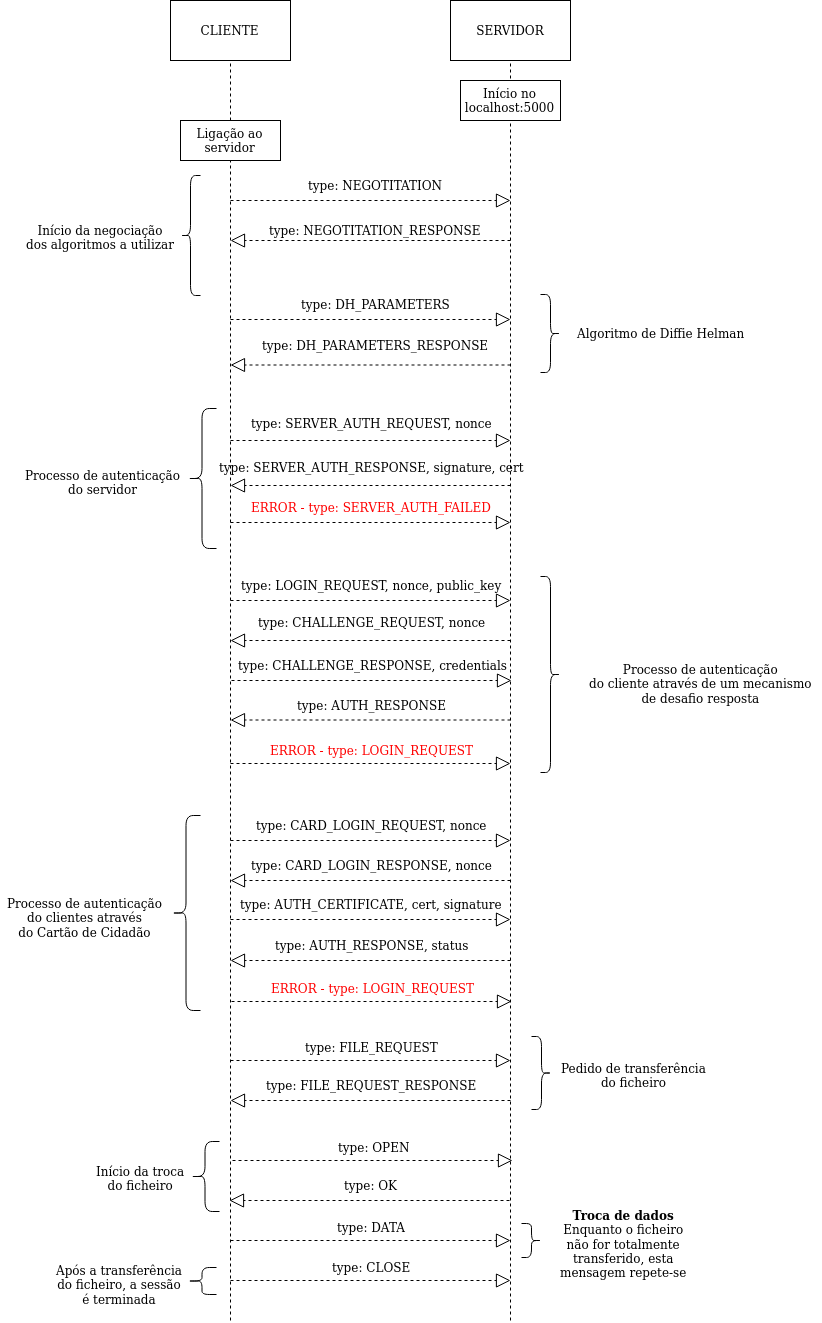

The diagram above was exported from draw.io. Its source (the exported page's mxGraphModel, read from the mxfile embedded in the PNG):
<mxGraphModel dx="2006" dy="669" grid="1" gridSize="10" guides="1" tooltips="1" connect="1" arrows="1" fold="1" page="1" pageScale="1" pageWidth="850" pageHeight="1100" math="0" shadow="0">
  <root>
    <mxCell id="0" />
    <mxCell id="1" parent="0" />
    <mxCell id="hMPH0FHC0j9tp603e7l_-1" value="CLIENTE" style="rounded=0;whiteSpace=wrap;html=1;" parent="1" vertex="1">
      <mxGeometry x="100" y="80" width="120" height="60" as="geometry" />
    </mxCell>
    <mxCell id="hMPH0FHC0j9tp603e7l_-2" value="SERVIDOR" style="rounded=0;whiteSpace=wrap;html=1;" parent="1" vertex="1">
      <mxGeometry x="380" y="80" width="120" height="60" as="geometry" />
    </mxCell>
    <mxCell id="hMPH0FHC0j9tp603e7l_-6" value="" style="endArrow=none;dashed=1;html=1;entryX=0.5;entryY=1;entryDx=0;entryDy=0;" parent="1" target="hMPH0FHC0j9tp603e7l_-1" edge="1">
      <mxGeometry width="50" height="50" relative="1" as="geometry">
        <mxPoint x="160" y="1400" as="sourcePoint" />
        <mxPoint x="160" y="250" as="targetPoint" />
      </mxGeometry>
    </mxCell>
    <mxCell id="hMPH0FHC0j9tp603e7l_-7" value="" style="endArrow=none;dashed=1;html=1;entryX=0.5;entryY=1;entryDx=0;entryDy=0;" parent="1" target="hMPH0FHC0j9tp603e7l_-2" edge="1">
      <mxGeometry width="50" height="50" relative="1" as="geometry">
        <mxPoint x="440" y="1400" as="sourcePoint" />
        <mxPoint x="599.5" y="160" as="targetPoint" />
      </mxGeometry>
    </mxCell>
    <mxCell id="hMPH0FHC0j9tp603e7l_-8" value="Início no localhost:5000" style="rounded=0;whiteSpace=wrap;html=1;" parent="1" vertex="1">
      <mxGeometry x="390" y="160" width="100" height="40" as="geometry" />
    </mxCell>
    <mxCell id="hMPH0FHC0j9tp603e7l_-9" value="Ligação ao servidor" style="rounded=0;whiteSpace=wrap;html=1;" parent="1" vertex="1">
      <mxGeometry x="110" y="200" width="100" height="40" as="geometry" />
    </mxCell>
    <mxCell id="hMPH0FHC0j9tp603e7l_-10" value="" style="endArrow=block;dashed=1;endFill=0;endSize=12;html=1;" parent="1" edge="1">
      <mxGeometry width="160" relative="1" as="geometry">
        <mxPoint x="160" y="280" as="sourcePoint" />
        <mxPoint x="440" y="280" as="targetPoint" />
        <Array as="points">
          <mxPoint x="300" y="280" />
        </Array>
      </mxGeometry>
    </mxCell>
    <mxCell id="hMPH0FHC0j9tp603e7l_-13" value="&lt;div align=&quot;center&quot;&gt;type: NEGOTITATION&lt;/div&gt;" style="text;html=1;resizable=0;points=[];autosize=1;align=center;verticalAlign=top;spacingTop=-4;" parent="1" vertex="1">
      <mxGeometry x="230" y="255" width="150" height="20" as="geometry" />
    </mxCell>
    <mxCell id="hMPH0FHC0j9tp603e7l_-15" value="&lt;div align=&quot;center&quot;&gt;type: NEGOTITATION_RESPONSE&lt;/div&gt;" style="text;html=1;resizable=0;points=[];autosize=1;align=center;verticalAlign=top;spacingTop=-4;" parent="1" vertex="1">
      <mxGeometry x="190" y="300" width="230" height="20" as="geometry" />
    </mxCell>
    <mxCell id="hMPH0FHC0j9tp603e7l_-17" value="" style="endArrow=block;dashed=1;endFill=0;endSize=12;html=1;" parent="1" edge="1">
      <mxGeometry width="160" relative="1" as="geometry">
        <mxPoint x="440" y="320" as="sourcePoint" />
        <mxPoint x="160" y="320" as="targetPoint" />
      </mxGeometry>
    </mxCell>
    <mxCell id="hMPH0FHC0j9tp603e7l_-20" value="" style="endArrow=block;dashed=1;endFill=0;endSize=12;html=1;" parent="1" edge="1">
      <mxGeometry width="160" relative="1" as="geometry">
        <mxPoint x="160" y="399" as="sourcePoint" />
        <mxPoint x="440" y="399" as="targetPoint" />
        <Array as="points">
          <mxPoint x="300" y="399" />
        </Array>
      </mxGeometry>
    </mxCell>
    <mxCell id="hMPH0FHC0j9tp603e7l_-21" value="&lt;div align=&quot;center&quot;&gt;type: DH_PARAMETERS&lt;br&gt;&lt;/div&gt;" style="text;html=1;resizable=0;points=[];autosize=1;align=center;verticalAlign=top;spacingTop=-4;" parent="1" vertex="1">
      <mxGeometry x="220" y="374" width="170" height="20" as="geometry" />
    </mxCell>
    <mxCell id="hMPH0FHC0j9tp603e7l_-25" value="&lt;div align=&quot;center&quot;&gt;type: DH_PARAMETERS_RESPONSE&lt;/div&gt;" style="text;html=1;resizable=0;points=[];autosize=1;align=center;verticalAlign=top;spacingTop=-4;" parent="1" vertex="1">
      <mxGeometry x="185" y="415" width="240" height="20" as="geometry" />
    </mxCell>
    <mxCell id="hMPH0FHC0j9tp603e7l_-26" value="" style="endArrow=block;dashed=1;endFill=0;endSize=12;html=1;" parent="1" edge="1">
      <mxGeometry width="160" relative="1" as="geometry">
        <mxPoint x="440" y="444.5" as="sourcePoint" />
        <mxPoint x="160" y="444.5" as="targetPoint" />
      </mxGeometry>
    </mxCell>
    <mxCell id="hMPH0FHC0j9tp603e7l_-31" value="" style="endArrow=block;dashed=1;endFill=0;endSize=12;html=1;" parent="1" edge="1">
      <mxGeometry width="160" relative="1" as="geometry">
        <mxPoint x="160" y="520" as="sourcePoint" />
        <mxPoint x="440" y="520" as="targetPoint" />
        <Array as="points">
          <mxPoint x="300" y="520" />
        </Array>
      </mxGeometry>
    </mxCell>
    <mxCell id="hMPH0FHC0j9tp603e7l_-32" value="&lt;div align=&quot;center&quot;&gt;type: SERVER_AUTH_REQUEST, nonce&lt;br&gt;&lt;/div&gt;" style="text;html=1;resizable=0;points=[];autosize=1;align=center;verticalAlign=top;spacingTop=-4;" parent="1" vertex="1">
      <mxGeometry x="171" y="493" width="260" height="20" as="geometry" />
    </mxCell>
    <mxCell id="hMPH0FHC0j9tp603e7l_-33" value="" style="endArrow=block;dashed=1;endFill=0;endSize=12;html=1;" parent="1" edge="1">
      <mxGeometry width="160" relative="1" as="geometry">
        <mxPoint x="440" y="565" as="sourcePoint" />
        <mxPoint x="160" y="565" as="targetPoint" />
        <Array as="points">
          <mxPoint x="300" y="565" />
        </Array>
      </mxGeometry>
    </mxCell>
    <mxCell id="hMPH0FHC0j9tp603e7l_-45" value="" style="shape=curlyBracket;whiteSpace=wrap;html=1;rounded=1;fillColor=none;" parent="1" vertex="1">
      <mxGeometry x="110" y="255" width="20" height="120" as="geometry" />
    </mxCell>
    <mxCell id="hMPH0FHC0j9tp603e7l_-46" value="&lt;div&gt;Início da negociação &lt;br&gt;&lt;/div&gt;&lt;div align=&quot;center&quot;&gt;dos algoritmos a utilizar&lt;/div&gt;" style="text;html=1;resizable=0;points=[];autosize=1;align=center;verticalAlign=top;spacingTop=-4;" parent="1" vertex="1">
      <mxGeometry x="-50" y="300" width="160" height="30" as="geometry" />
    </mxCell>
    <mxCell id="hMPH0FHC0j9tp603e7l_-47" value="" style="shape=curlyBracket;whiteSpace=wrap;html=1;rounded=1;fillColor=none;rotation=180;" parent="1" vertex="1">
      <mxGeometry x="470" y="374" width="20" height="78" as="geometry" />
    </mxCell>
    <mxCell id="hMPH0FHC0j9tp603e7l_-48" value="Algoritmo de Diffie Helman" style="text;html=1;resizable=0;points=[];autosize=1;align=center;verticalAlign=top;spacingTop=-4;" parent="1" vertex="1">
      <mxGeometry x="500" y="403" width="180" height="20" as="geometry" />
    </mxCell>
    <mxCell id="iOTJhyZXlFwnUNreMxok-1" value="&lt;div style=&quot;font-size: 12px&quot; align=&quot;center&quot;&gt;type: SERVER_AUTH_RESPONSE, signature, cert&lt;/div&gt;" style="text;html=1;resizable=0;points=[];autosize=1;align=center;verticalAlign=top;spacingTop=-4;fontSize=12;" parent="1" vertex="1">
      <mxGeometry x="141" y="537" width="320" height="20" as="geometry" />
    </mxCell>
    <mxCell id="iOTJhyZXlFwnUNreMxok-6" value="" style="endArrow=block;dashed=1;endFill=0;endSize=12;html=1;" parent="1" edge="1">
      <mxGeometry width="160" relative="1" as="geometry">
        <mxPoint x="160" y="602" as="sourcePoint" />
        <mxPoint x="440" y="602" as="targetPoint" />
        <Array as="points">
          <mxPoint x="300" y="602" />
        </Array>
      </mxGeometry>
    </mxCell>
    <mxCell id="iOTJhyZXlFwnUNreMxok-7" value="&lt;font color=&quot;#FF0000&quot;&gt;ERROR - type: SERVER_AUTH_FAILED&lt;/font&gt;" style="text;html=1;resizable=0;points=[];autosize=1;align=center;verticalAlign=top;spacingTop=-4;" parent="1" vertex="1">
      <mxGeometry x="171" y="577" width="260" height="20" as="geometry" />
    </mxCell>
    <mxCell id="iOTJhyZXlFwnUNreMxok-8" value="" style="endArrow=block;dashed=1;endFill=0;endSize=12;html=1;" parent="1" edge="1">
      <mxGeometry width="160" relative="1" as="geometry">
        <mxPoint x="160" y="680" as="sourcePoint" />
        <mxPoint x="440" y="680" as="targetPoint" />
        <Array as="points">
          <mxPoint x="300" y="680" />
        </Array>
      </mxGeometry>
    </mxCell>
    <mxCell id="iOTJhyZXlFwnUNreMxok-11" value="" style="endArrow=block;dashed=1;endFill=0;endSize=12;html=1;labelBackgroundColor=none;" parent="1" edge="1">
      <mxGeometry width="160" relative="1" as="geometry">
        <mxPoint x="160" y="920" as="sourcePoint" />
        <mxPoint x="440" y="920" as="targetPoint" />
        <Array as="points">
          <mxPoint x="300" y="920" />
        </Array>
      </mxGeometry>
    </mxCell>
    <mxCell id="iOTJhyZXlFwnUNreMxok-12" value="&lt;div align=&quot;center&quot;&gt;type: CARD_LOGIN_REQUEST, nonce&lt;/div&gt;" style="text;html=1;resizable=0;points=[];autosize=1;align=center;verticalAlign=top;spacingTop=-4;labelBackgroundColor=none;" parent="1" vertex="1">
      <mxGeometry x="176" y="895" width="250" height="20" as="geometry" />
    </mxCell>
    <mxCell id="iOTJhyZXlFwnUNreMxok-13" value="" style="endArrow=block;dashed=1;endFill=0;endSize=12;html=1;" parent="1" edge="1">
      <mxGeometry width="160" relative="1" as="geometry">
        <mxPoint x="440" y="720" as="sourcePoint" />
        <mxPoint x="160" y="720" as="targetPoint" />
        <Array as="points">
          <mxPoint x="300" y="720" />
        </Array>
      </mxGeometry>
    </mxCell>
    <mxCell id="iOTJhyZXlFwnUNreMxok-14" value="&lt;div align=&quot;center&quot;&gt;type: CHALLENGE_REQUEST, nonce&lt;br&gt;&lt;/div&gt;" style="text;html=1;resizable=0;points=[];autosize=1;align=center;verticalAlign=top;spacingTop=-4;" parent="1" vertex="1">
      <mxGeometry x="181" y="692" width="240" height="20" as="geometry" />
    </mxCell>
    <mxCell id="iOTJhyZXlFwnUNreMxok-15" value="" style="endArrow=block;dashed=1;endFill=0;endSize=12;html=1;labelBackgroundColor=none;" parent="1" edge="1">
      <mxGeometry width="160" relative="1" as="geometry">
        <mxPoint x="161" y="760" as="sourcePoint" />
        <mxPoint x="441" y="760" as="targetPoint" />
        <Array as="points">
          <mxPoint x="301" y="760" />
        </Array>
      </mxGeometry>
    </mxCell>
    <mxCell id="iOTJhyZXlFwnUNreMxok-16" value="&lt;div align=&quot;center&quot;&gt;type: CHALLENGE_RESPONSE, credentials&lt;br&gt;&lt;/div&gt;" style="text;html=1;resizable=0;points=[];autosize=1;align=center;verticalAlign=top;spacingTop=-4;labelBackgroundColor=none;" parent="1" vertex="1">
      <mxGeometry x="162" y="735" width="280" height="20" as="geometry" />
    </mxCell>
    <mxCell id="iOTJhyZXlFwnUNreMxok-19" value="" style="endArrow=block;dashed=1;endFill=0;endSize=12;html=1;labelBackgroundColor=none;" parent="1" edge="1">
      <mxGeometry width="160" relative="1" as="geometry">
        <mxPoint x="161" y="1081" as="sourcePoint" />
        <mxPoint x="441" y="1081" as="targetPoint" />
        <Array as="points">
          <mxPoint x="301" y="1081" />
        </Array>
      </mxGeometry>
    </mxCell>
    <mxCell id="iOTJhyZXlFwnUNreMxok-20" value="&lt;font color=&quot;#FF0000&quot;&gt;ERROR - type: LOGIN_REQUEST&lt;/font&gt;" style="text;html=1;resizable=0;points=[];autosize=1;align=center;verticalAlign=top;spacingTop=-4;labelBackgroundColor=none;" parent="1" vertex="1">
      <mxGeometry x="192" y="1058" width="220" height="20" as="geometry" />
    </mxCell>
    <mxCell id="iOTJhyZXlFwnUNreMxok-21" value="" style="endArrow=block;dashed=1;endFill=0;endSize=12;html=1;labelBackgroundColor=none;" parent="1" edge="1">
      <mxGeometry width="160" relative="1" as="geometry">
        <mxPoint x="160" y="1140" as="sourcePoint" />
        <mxPoint x="440" y="1140" as="targetPoint" />
        <Array as="points">
          <mxPoint x="300" y="1140" />
        </Array>
      </mxGeometry>
    </mxCell>
    <mxCell id="iOTJhyZXlFwnUNreMxok-22" value="type: FILE_REQUEST" style="text;html=1;resizable=0;points=[];autosize=1;align=center;verticalAlign=top;spacingTop=-4;labelBackgroundColor=none;" parent="1" vertex="1">
      <mxGeometry x="226" y="1117" width="150" height="20" as="geometry" />
    </mxCell>
    <mxCell id="iOTJhyZXlFwnUNreMxok-23" value="" style="endArrow=block;dashed=1;endFill=0;endSize=12;html=1;" parent="1" edge="1">
      <mxGeometry width="160" relative="1" as="geometry">
        <mxPoint x="440" y="1180" as="sourcePoint" />
        <mxPoint x="160" y="1180" as="targetPoint" />
        <Array as="points">
          <mxPoint x="300" y="1180" />
        </Array>
      </mxGeometry>
    </mxCell>
    <mxCell id="iOTJhyZXlFwnUNreMxok-24" value="type: FILE_REQUEST_RESPONSE" style="text;html=1;resizable=0;points=[];autosize=1;align=center;verticalAlign=top;spacingTop=-4;" parent="1" vertex="1">
      <mxGeometry x="186" y="1155" width="230" height="20" as="geometry" />
    </mxCell>
    <mxCell id="iOTJhyZXlFwnUNreMxok-25" value="" style="endArrow=block;dashed=1;endFill=0;endSize=12;html=1;labelBackgroundColor=none;" parent="1" edge="1">
      <mxGeometry width="160" relative="1" as="geometry">
        <mxPoint x="162" y="1240" as="sourcePoint" />
        <mxPoint x="442" y="1240" as="targetPoint" />
        <Array as="points">
          <mxPoint x="302" y="1240" />
        </Array>
      </mxGeometry>
    </mxCell>
    <mxCell id="iOTJhyZXlFwnUNreMxok-26" value="type: OPEN" style="text;html=1;resizable=0;points=[];autosize=1;align=center;verticalAlign=top;spacingTop=-4;labelBackgroundColor=none;" parent="1" vertex="1">
      <mxGeometry x="258" y="1217" width="90" height="20" as="geometry" />
    </mxCell>
    <mxCell id="iOTJhyZXlFwnUNreMxok-27" value="" style="endArrow=block;dashed=1;endFill=0;endSize=12;html=1;" parent="1" edge="1">
      <mxGeometry width="160" relative="1" as="geometry">
        <mxPoint x="439" y="1280" as="sourcePoint" />
        <mxPoint x="159" y="1280" as="targetPoint" />
        <Array as="points">
          <mxPoint x="299" y="1280" />
        </Array>
      </mxGeometry>
    </mxCell>
    <mxCell id="iOTJhyZXlFwnUNreMxok-28" value="&lt;div&gt;type: OK&lt;/div&gt;" style="text;html=1;resizable=0;points=[];autosize=1;align=center;verticalAlign=top;spacingTop=-4;" parent="1" vertex="1">
      <mxGeometry x="265" y="1255" width="70" height="20" as="geometry" />
    </mxCell>
    <mxCell id="iOTJhyZXlFwnUNreMxok-29" value="" style="endArrow=block;dashed=1;endFill=0;endSize=12;html=1;labelBackgroundColor=none;" parent="1" edge="1">
      <mxGeometry width="160" relative="1" as="geometry">
        <mxPoint x="160" y="1320" as="sourcePoint" />
        <mxPoint x="440" y="1320" as="targetPoint" />
        <Array as="points">
          <mxPoint x="300" y="1320" />
        </Array>
      </mxGeometry>
    </mxCell>
    <mxCell id="iOTJhyZXlFwnUNreMxok-30" value="type: DATA" style="text;html=1;resizable=0;points=[];autosize=1;align=center;verticalAlign=top;spacingTop=-4;labelBackgroundColor=none;" parent="1" vertex="1">
      <mxGeometry x="261" y="1297" width="80" height="20" as="geometry" />
    </mxCell>
    <mxCell id="iOTJhyZXlFwnUNreMxok-31" value="" style="endArrow=block;dashed=1;endFill=0;endSize=12;html=1;labelBackgroundColor=none;" parent="1" edge="1">
      <mxGeometry width="160" relative="1" as="geometry">
        <mxPoint x="160" y="1360" as="sourcePoint" />
        <mxPoint x="440" y="1360" as="targetPoint" />
        <Array as="points">
          <mxPoint x="300" y="1360" />
        </Array>
      </mxGeometry>
    </mxCell>
    <mxCell id="iOTJhyZXlFwnUNreMxok-32" value="type: CLOSE" style="text;html=1;resizable=0;points=[];autosize=1;align=center;verticalAlign=top;spacingTop=-4;labelBackgroundColor=none;" parent="1" vertex="1">
      <mxGeometry x="256" y="1337" width="90" height="20" as="geometry" />
    </mxCell>
    <mxCell id="s-apeQMbyiB1rZrRSxM6-3" value="" style="endArrow=block;dashed=1;endFill=0;endSize=12;html=1;" parent="1" edge="1">
      <mxGeometry width="160" relative="1" as="geometry">
        <mxPoint x="440" y="960" as="sourcePoint" />
        <mxPoint x="160" y="960" as="targetPoint" />
        <Array as="points">
          <mxPoint x="300" y="960" />
        </Array>
      </mxGeometry>
    </mxCell>
    <mxCell id="s-apeQMbyiB1rZrRSxM6-4" value="&lt;div align=&quot;center&quot;&gt;type: CARD_LOGIN_RESPONSE, nonce&lt;br&gt;&lt;/div&gt;" style="text;html=1;resizable=0;points=[];autosize=1;align=center;verticalAlign=top;spacingTop=-4;" parent="1" vertex="1">
      <mxGeometry x="171" y="935" width="260" height="20" as="geometry" />
    </mxCell>
    <mxCell id="s-apeQMbyiB1rZrRSxM6-6" value="" style="endArrow=block;dashed=1;endFill=0;endSize=12;html=1;labelBackgroundColor=none;" parent="1" edge="1">
      <mxGeometry width="160" relative="1" as="geometry">
        <mxPoint x="160" y="999" as="sourcePoint" />
        <mxPoint x="440" y="999" as="targetPoint" />
        <Array as="points">
          <mxPoint x="300" y="999" />
        </Array>
      </mxGeometry>
    </mxCell>
    <mxCell id="s-apeQMbyiB1rZrRSxM6-7" value="&lt;div align=&quot;center&quot;&gt;type: AUTH_CERTIFICATE, cert, signature&lt;br&gt;&lt;/div&gt;" style="text;html=1;resizable=0;points=[];autosize=1;align=center;verticalAlign=top;spacingTop=-4;labelBackgroundColor=none;" parent="1" vertex="1">
      <mxGeometry x="161" y="974" width="280" height="20" as="geometry" />
    </mxCell>
    <mxCell id="s-apeQMbyiB1rZrRSxM6-8" value="" style="endArrow=block;dashed=1;endFill=0;endSize=12;html=1;" parent="1" edge="1">
      <mxGeometry width="160" relative="1" as="geometry">
        <mxPoint x="440" y="1040" as="sourcePoint" />
        <mxPoint x="160" y="1040" as="targetPoint" />
        <Array as="points">
          <mxPoint x="300" y="1040" />
        </Array>
      </mxGeometry>
    </mxCell>
    <mxCell id="s-apeQMbyiB1rZrRSxM6-9" value="&lt;div align=&quot;center&quot;&gt;type: AUTH_RESPONSE, status&lt;br&gt;&lt;/div&gt;" style="text;html=1;resizable=0;points=[];autosize=1;align=center;verticalAlign=top;spacingTop=-4;" parent="1" vertex="1">
      <mxGeometry x="196" y="1015" width="210" height="20" as="geometry" />
    </mxCell>
    <mxCell id="s-apeQMbyiB1rZrRSxM6-12" value="" style="endArrow=block;dashed=1;endFill=0;endSize=12;html=1;labelBackgroundColor=none;" parent="1" edge="1">
      <mxGeometry width="160" relative="1" as="geometry">
        <mxPoint x="159.99999999999977" y="843" as="sourcePoint" />
        <mxPoint x="439.9999999999998" y="843" as="targetPoint" />
        <Array as="points">
          <mxPoint x="300" y="843" />
        </Array>
      </mxGeometry>
    </mxCell>
    <mxCell id="s-apeQMbyiB1rZrRSxM6-13" value="&lt;font color=&quot;#FF0000&quot;&gt;ERROR - type: LOGIN_REQUEST&lt;/font&gt;" style="text;html=1;resizable=0;points=[];autosize=1;align=center;verticalAlign=top;spacingTop=-4;labelBackgroundColor=none;" parent="1" vertex="1">
      <mxGeometry x="191" y="820" width="220" height="20" as="geometry" />
    </mxCell>
    <mxCell id="s-apeQMbyiB1rZrRSxM6-14" value="&lt;div align=&quot;center&quot;&gt;type: LOGIN_REQUEST, nonce, public_key&lt;br&gt;&lt;/div&gt;" style="text;html=1;resizable=0;points=[];autosize=1;align=center;verticalAlign=top;spacingTop=-4;labelBackgroundColor=none;" parent="1" vertex="1">
      <mxGeometry x="161" y="655" width="280" height="20" as="geometry" />
    </mxCell>
    <mxCell id="s-apeQMbyiB1rZrRSxM6-15" value="" style="endArrow=block;dashed=1;endFill=0;endSize=12;html=1;" parent="1" edge="1">
      <mxGeometry width="160" relative="1" as="geometry">
        <mxPoint x="440" y="799.5" as="sourcePoint" />
        <mxPoint x="160" y="799.5" as="targetPoint" />
        <Array as="points">
          <mxPoint x="300" y="799.5" />
        </Array>
      </mxGeometry>
    </mxCell>
    <mxCell id="s-apeQMbyiB1rZrRSxM6-16" value="&lt;div align=&quot;center&quot;&gt;type: AUTH_RESPONSE&lt;br&gt;&lt;/div&gt;" style="text;html=1;resizable=0;points=[];autosize=1;align=center;verticalAlign=top;spacingTop=-4;" parent="1" vertex="1">
      <mxGeometry x="221" y="774.5" width="160" height="20" as="geometry" />
    </mxCell>
    <mxCell id="rh3yvTxbWvWG4__EKtIp-3" value="" style="shape=curlyBracket;whiteSpace=wrap;html=1;rounded=1;fillColor=none;" vertex="1" parent="1">
      <mxGeometry x="117" y="488" width="29" height="140" as="geometry" />
    </mxCell>
    <mxCell id="rh3yvTxbWvWG4__EKtIp-4" value="&lt;div&gt;Processo de autenticação &lt;br&gt;&lt;/div&gt;&lt;div&gt;do servidor&lt;/div&gt;" style="text;html=1;resizable=0;points=[];autosize=1;align=center;verticalAlign=top;spacingTop=-4;" vertex="1" parent="1">
      <mxGeometry x="-53" y="545" width="170" height="30" as="geometry" />
    </mxCell>
    <mxCell id="rh3yvTxbWvWG4__EKtIp-6" value="" style="shape=curlyBracket;whiteSpace=wrap;html=1;rounded=1;fillColor=none;rotation=180;" vertex="1" parent="1">
      <mxGeometry x="470" y="656" width="20" height="196" as="geometry" />
    </mxCell>
    <mxCell id="rh3yvTxbWvWG4__EKtIp-7" value="&lt;div&gt;Processo de autenticação &lt;br&gt;&lt;/div&gt;&lt;div&gt;do cliente através de um mecanismo &lt;br&gt;&lt;/div&gt;&lt;div&gt;de desafio resposta&lt;/div&gt;" style="text;html=1;resizable=0;points=[];autosize=1;align=center;verticalAlign=top;spacingTop=-4;" vertex="1" parent="1">
      <mxGeometry x="510" y="739" width="240" height="40" as="geometry" />
    </mxCell>
    <mxCell id="rh3yvTxbWvWG4__EKtIp-10" value="" style="shape=curlyBracket;whiteSpace=wrap;html=1;rounded=1;fillColor=none;" vertex="1" parent="1">
      <mxGeometry x="101" y="895" width="29" height="195" as="geometry" />
    </mxCell>
    <mxCell id="rh3yvTxbWvWG4__EKtIp-11" value="&lt;div&gt;Processo de autenticação &lt;br&gt;&lt;/div&gt;&lt;div&gt;do clientes através &lt;br&gt;&lt;/div&gt;&lt;div&gt;do Cartão de Cidadão&lt;br&gt;&lt;/div&gt;" style="text;html=1;resizable=0;points=[];autosize=1;align=center;verticalAlign=top;spacingTop=-4;" vertex="1" parent="1">
      <mxGeometry x="-70" y="972.5" width="170" height="40" as="geometry" />
    </mxCell>
    <mxCell id="rh3yvTxbWvWG4__EKtIp-12" value="" style="shape=curlyBracket;whiteSpace=wrap;html=1;rounded=1;fillColor=none;rotation=180;" vertex="1" parent="1">
      <mxGeometry x="461" y="1116" width="20" height="73" as="geometry" />
    </mxCell>
    <mxCell id="rh3yvTxbWvWG4__EKtIp-13" value="&lt;div&gt;&lt;br&gt;&lt;/div&gt;" style="text;html=1;resizable=0;points=[];autosize=1;align=center;verticalAlign=top;spacingTop=-4;" vertex="1" parent="1">
      <mxGeometry x="591" y="1227" width="20" height="20" as="geometry" />
    </mxCell>
    <mxCell id="rh3yvTxbWvWG4__EKtIp-14" value="&lt;div&gt;Pedido de transferência &lt;br&gt;&lt;/div&gt;&lt;div&gt;do ficheiro&lt;/div&gt;" style="text;html=1;resizable=0;points=[];autosize=1;align=center;verticalAlign=top;spacingTop=-4;" vertex="1" parent="1">
      <mxGeometry x="483" y="1137.5" width="160" height="30" as="geometry" />
    </mxCell>
    <mxCell id="rh3yvTxbWvWG4__EKtIp-15" value="" style="shape=curlyBracket;whiteSpace=wrap;html=1;rounded=1;fillColor=none;" vertex="1" parent="1">
      <mxGeometry x="120" y="1221" width="29" height="70" as="geometry" />
    </mxCell>
    <mxCell id="rh3yvTxbWvWG4__EKtIp-16" value="&lt;div&gt;Início da troca &lt;br&gt;&lt;/div&gt;&lt;div&gt;do ficheiro&lt;/div&gt;" style="text;html=1;resizable=0;points=[];autosize=1;align=center;verticalAlign=top;spacingTop=-4;" vertex="1" parent="1">
      <mxGeometry x="20" y="1241" width="100" height="30" as="geometry" />
    </mxCell>
    <mxCell id="rh3yvTxbWvWG4__EKtIp-18" value="" style="shape=curlyBracket;whiteSpace=wrap;html=1;rounded=1;fillColor=none;rotation=180;" vertex="1" parent="1">
      <mxGeometry x="451" y="1303" width="20" height="34" as="geometry" />
    </mxCell>
    <mxCell id="rh3yvTxbWvWG4__EKtIp-19" value="&lt;div&gt;&lt;b&gt;Troca de dados&lt;/b&gt;&lt;/div&gt;&lt;div&gt;Enquanto o ficheiro &lt;br&gt;&lt;/div&gt;&lt;div&gt;não for totalmente &lt;br&gt;&lt;/div&gt;&lt;div&gt;transferido, esta &lt;br&gt;&lt;/div&gt;&lt;div&gt;mensagem repete-se&lt;br&gt;&lt;/div&gt;" style="text;html=1;resizable=0;points=[];autosize=1;align=center;verticalAlign=top;spacingTop=-4;" vertex="1" parent="1">
      <mxGeometry x="483" y="1285" width="140" height="70" as="geometry" />
    </mxCell>
    <mxCell id="rh3yvTxbWvWG4__EKtIp-21" value="" style="shape=curlyBracket;whiteSpace=wrap;html=1;rounded=1;fillColor=none;" vertex="1" parent="1">
      <mxGeometry x="117" y="1347" width="29" height="27" as="geometry" />
    </mxCell>
    <mxCell id="rh3yvTxbWvWG4__EKtIp-22" value="&lt;div&gt;Após a transferência &lt;br&gt;&lt;/div&gt;&lt;div&gt;do ficheiro, a sessão &lt;br&gt;&lt;/div&gt;&lt;div&gt;é terminada&lt;/div&gt;" style="text;html=1;resizable=0;points=[];autosize=1;align=center;verticalAlign=top;spacingTop=-4;" vertex="1" parent="1">
      <mxGeometry x="-21" y="1340.5" width="140" height="40" as="geometry" />
    </mxCell>
  </root>
</mxGraphModel>